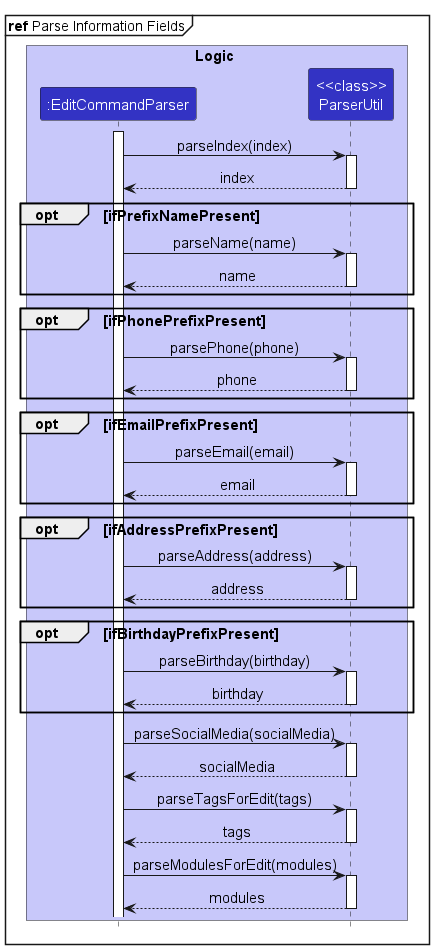

The diagram above was rendered by PlantUML. Its source (embedded in the PNG):
@startuml
!include style.puml
mainframe **ref** Parse Information Fields

skinparam defaultFontSize 15
skinparam titleFontSize 15

box Logic LOGIC_COLOR_T1
participant ":EditCommandParser" as EditCommandParser LOGIC_COLOR
participant "<<class>>\nParserUtil" as ParserUtil LOGIC_COLOR
end box
box

activate EditCommandParser

EditCommandParser->ParserUtil:parseIndex(index)
activate ParserUtil
return index

opt ifPrefixNamePresent
EditCommandParser->ParserUtil:parseName(name)
activate ParserUtil
return name
end
opt ifPhonePrefixPresent
    EditCommandParser->ParserUtil:parsePhone(phone)
    activate ParserUtil
    return phone
end
opt ifEmailPrefixPresent
    EditCommandParser->ParserUtil:parseEmail(email)
    activate ParserUtil
    return email
end
opt ifAddressPrefixPresent
    EditCommandParser->ParserUtil:parseAddress(address)
    activate ParserUtil
    return address
end
opt ifBirthdayPrefixPresent
    EditCommandParser->ParserUtil:parseBirthday(birthday)
    activate ParserUtil
    return birthday
end
EditCommandParser->ParserUtil:parseSocialMedia(socialMedia)
activate ParserUtil
return socialMedia
EditCommandParser->ParserUtil:parseTagsForEdit(tags)
activate ParserUtil
return tags
EditCommandParser->ParserUtil:parseModulesForEdit(modules)
activate ParserUtil
return modules
@enduml